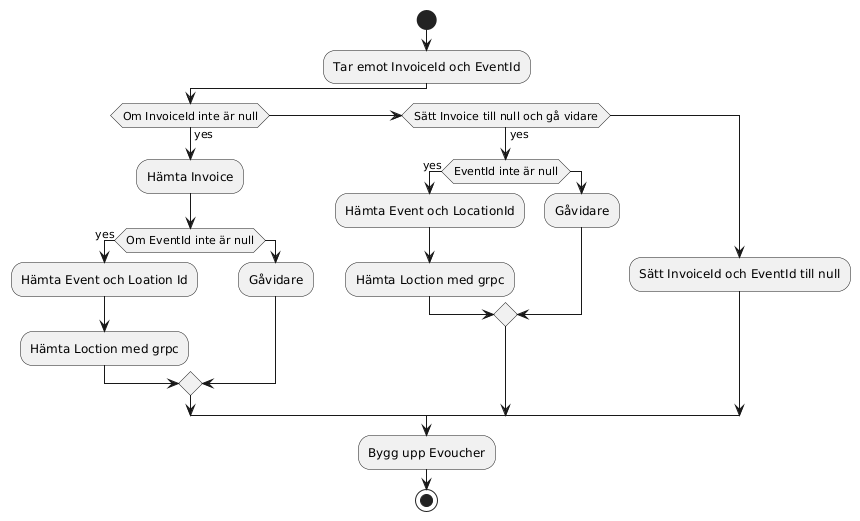

The diagram above was rendered by PlantUML. Its source (embedded in the PNG):
@startuml
start
:Tar emot InvoiceId och EventId;
if (Om InvoiceId inte är null) then (yes)
  :Hämta Invoice;
  if(Om EventId inte är null) then(yes)
  :Hämta Event och Loation Id;
  :Hämta Loction med grpc;
  else()
  :Gåvidare;
    endif
elseif (Sätt Invoice till null och gå vidare) then (yes)
    if(EventId inte är null) then (yes) 
    :Hämta Event och LocationId;
    :Hämta Loction med grpc;
    else()
    :Gåvidare;
    endif
else ()
  :Sätt InvoiceId och EventId till null;
endif
:Bygg upp Evoucher;
stop
@enduml